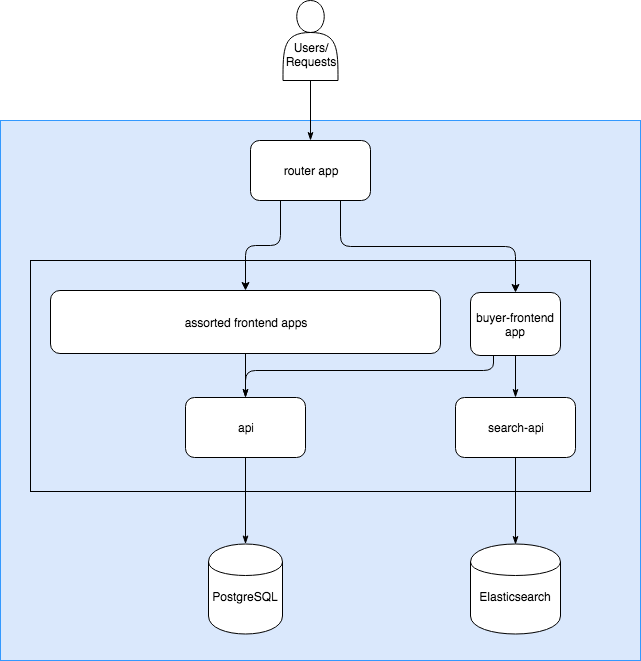

The diagram above was exported from draw.io. Its source (the exported page's mxGraphModel, read from the mxfile embedded in the PNG):
<mxGraphModel dx="1455" dy="1116" grid="1" gridSize="10" guides="1" tooltips="1" connect="1" arrows="1" fold="1" page="1" pageScale="1" pageWidth="583" pageHeight="827" math="0" shadow="0">
  <root>
    <mxCell id="0" />
    <mxCell id="1" parent="0" />
    <mxCell id="2" value="" style="rounded=0;whiteSpace=wrap;html=1;fillColor=#dae8fc;strokeColor=#3399FF;gradientColor=none;glass=0;shadow=0;comic=0;perimeterSpacing=0;strokeWidth=1;" vertex="1" parent="1">
      <mxGeometry x="970" y="200" width="640" height="540" as="geometry" />
    </mxCell>
    <mxCell id="3" value="" style="rounded=0;whiteSpace=wrap;html=1;fillColor=none;" vertex="1" parent="1">
      <mxGeometry x="1000" y="340" width="560" height="231" as="geometry" />
    </mxCell>
    <mxCell id="4" value="&lt;div&gt;assorted frontend apps&lt;/div&gt;" style="rounded=1;whiteSpace=wrap;html=1;" vertex="1" parent="1">
      <mxGeometry x="1020" y="370" width="390" height="63" as="geometry" />
    </mxCell>
    <mxCell id="5" value="buyer-frontend app" style="rounded=1;whiteSpace=wrap;html=1;" vertex="1" parent="1">
      <mxGeometry x="1440" y="372" width="90" height="63" as="geometry" />
    </mxCell>
    <mxCell id="6" value="api" style="rounded=1;whiteSpace=wrap;html=1;" vertex="1" parent="1">
      <mxGeometry x="1155" y="477" width="120" height="60" as="geometry" />
    </mxCell>
    <mxCell id="7" value="search-api" style="rounded=1;whiteSpace=wrap;html=1;" vertex="1" parent="1">
      <mxGeometry x="1425" y="477" width="120" height="60" as="geometry" />
    </mxCell>
    <mxCell id="8" value="" style="endArrow=classicThin;html=1;exitX=0.25;exitY=1;entryX=0.5;entryY=0;endFill=1;strokeWidth=1;comic=0;rounded=1;edgeStyle=orthogonalEdgeStyle;entryDx=0;entryDy=0;" edge="1" source="5" target="6" parent="1">
      <mxGeometry width="50" height="50" relative="1" as="geometry">
        <mxPoint x="610" y="564" as="sourcePoint" />
        <mxPoint x="660" y="514" as="targetPoint" />
        <Array as="points">
          <mxPoint x="1463" y="450" />
          <mxPoint x="1215" y="450" />
        </Array>
      </mxGeometry>
    </mxCell>
    <mxCell id="9" value="" style="endArrow=classicThin;html=1;exitX=0.5;exitY=1;entryX=0.5;entryY=0;entryDx=0;entryDy=0;endFill=1;strokeWidth=1;comic=0;rounded=1;" edge="1" source="5" target="7" parent="1">
      <mxGeometry width="50" height="50" relative="1" as="geometry">
        <mxPoint x="610" y="564" as="sourcePoint" />
        <mxPoint x="660" y="514" as="targetPoint" />
      </mxGeometry>
    </mxCell>
    <mxCell id="10" value="&lt;div&gt;&lt;br&gt;&lt;/div&gt;PostgreSQL" style="shape=cylinder;whiteSpace=wrap;html=1;" vertex="1" parent="1">
      <mxGeometry x="1178" y="623.5" width="74" height="90" as="geometry" />
    </mxCell>
    <mxCell id="11" value="&lt;div&gt;&lt;br&gt;&lt;/div&gt;Elasticsearch" style="shape=cylinder;whiteSpace=wrap;html=1;" vertex="1" parent="1">
      <mxGeometry x="1440" y="623.5" width="90" height="90" as="geometry" />
    </mxCell>
    <mxCell id="12" value="" style="endArrow=classicThin;html=1;exitX=0.5;exitY=1;exitDx=0;exitDy=0;endFill=1;strokeWidth=1;comic=0;rounded=1;" edge="1" source="6" target="10" parent="1">
      <mxGeometry width="50" height="50" relative="1" as="geometry">
        <mxPoint x="610" y="694" as="sourcePoint" />
        <mxPoint x="660" y="644" as="targetPoint" />
      </mxGeometry>
    </mxCell>
    <mxCell id="13" value="" style="endArrow=classicThin;startArrow=none;html=1;entryX=0.5;entryY=0;exitX=0.5;exitY=1;startFill=0;endFill=1;strokeWidth=1;comic=0;rounded=1;" edge="1" source="7" target="11" parent="1">
      <mxGeometry width="50" height="50" relative="1" as="geometry">
        <mxPoint x="1000" y="674" as="sourcePoint" />
        <mxPoint x="814" y="129" as="targetPoint" />
      </mxGeometry>
    </mxCell>
    <mxCell id="14" value="" style="endArrow=classicThin;html=1;labelBackgroundColor=none;strokeWidth=1;fontSize=12;align=left;endFill=1;comic=0;rounded=1;exitX=0.5;exitY=1;exitDx=0;exitDy=0;" edge="1" source="16" target="17" parent="1">
      <mxGeometry width="50" height="50" relative="1" as="geometry">
        <mxPoint x="1215" y="30" as="sourcePoint" />
        <mxPoint x="1215" y="81" as="targetPoint" />
      </mxGeometry>
    </mxCell>
    <mxCell id="15" value="" style="endArrow=classicThin;html=1;exitX=0.5;exitY=1;entryX=0.5;entryY=0;endFill=1;strokeWidth=1;comic=0;rounded=1;exitDx=0;exitDy=0;entryDx=0;entryDy=0;" edge="1" source="4" target="6" parent="1">
      <mxGeometry width="50" height="50" relative="1" as="geometry">
        <mxPoint x="1165" y="433" as="sourcePoint" />
        <mxPoint x="869" y="436" as="targetPoint" />
        <Array as="points" />
      </mxGeometry>
    </mxCell>
    <mxCell id="16" value="&lt;br&gt;&lt;br&gt;Users/&lt;br&gt;Requests&lt;br&gt;" style="shape=actor;whiteSpace=wrap;html=1;strokeColor=#000000;strokeWidth=1;" vertex="1" parent="1">
      <mxGeometry x="1252.5" y="80" width="55" height="80" as="geometry" />
    </mxCell>
    <mxCell id="17" value="router app" style="rounded=1;whiteSpace=wrap;html=1;" vertex="1" parent="1">
      <mxGeometry x="1220" y="220" width="120" height="60" as="geometry" />
    </mxCell>
    <mxCell id="18" value="" style="endArrow=classic;html=1;exitX=0.25;exitY=1;exitDx=0;exitDy=0;entryX=0.5;entryY=0;entryDx=0;entryDy=0;edgeStyle=orthogonalEdgeStyle;" edge="1" source="17" target="4" parent="1">
      <mxGeometry width="50" height="50" relative="1" as="geometry">
        <mxPoint x="970" y="810" as="sourcePoint" />
        <mxPoint x="1020" y="760" as="targetPoint" />
      </mxGeometry>
    </mxCell>
    <mxCell id="19" value="" style="endArrow=classic;html=1;exitX=0.75;exitY=1;exitDx=0;exitDy=0;entryX=0.5;entryY=0;entryDx=0;entryDy=0;edgeStyle=orthogonalEdgeStyle;" edge="1" source="17" target="5" parent="1">
      <mxGeometry width="50" height="50" relative="1" as="geometry">
        <mxPoint x="1325" y="280" as="sourcePoint" />
        <mxPoint x="1290" y="370" as="targetPoint" />
      </mxGeometry>
    </mxCell>
  </root>
</mxGraphModel>